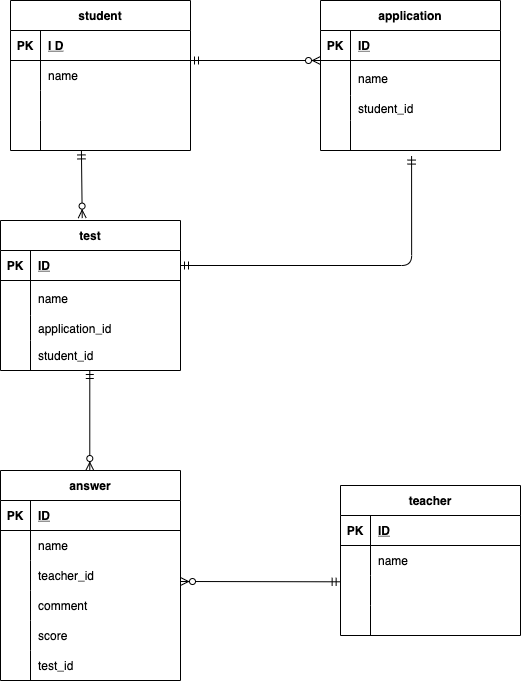

The diagram above was exported from draw.io. Its source (the exported page's mxGraphModel, read from the mxfile embedded in the PNG):
<mxGraphModel dx="689" dy="743" grid="1" gridSize="10" guides="1" tooltips="1" connect="1" arrows="1" fold="1" page="1" pageScale="1" pageWidth="827" pageHeight="1169" math="0" shadow="0">
  <root>
    <mxCell id="0" />
    <mxCell id="1" parent="0" />
    <mxCell id="2" value="student" style="shape=table;startSize=30;container=1;collapsible=1;childLayout=tableLayout;fixedRows=1;rowLines=0;fontStyle=1;align=center;resizeLast=1;" vertex="1" parent="1">
      <mxGeometry x="60" y="100" width="179.99999999999994" height="150" as="geometry" />
    </mxCell>
    <mxCell id="3" value="" style="shape=partialRectangle;collapsible=0;dropTarget=0;pointerEvents=0;fillColor=none;top=0;left=0;bottom=1;right=0;points=[[0,0.5],[1,0.5]];portConstraint=eastwest;" vertex="1" parent="2">
      <mxGeometry y="30" width="179.99999999999994" height="30" as="geometry" />
    </mxCell>
    <mxCell id="4" value="PK" style="shape=partialRectangle;connectable=0;fillColor=none;top=0;left=0;bottom=0;right=0;fontStyle=1;overflow=hidden;" vertex="1" parent="3">
      <mxGeometry width="30" height="30" as="geometry">
        <mxRectangle width="30" height="30" as="alternateBounds" />
      </mxGeometry>
    </mxCell>
    <mxCell id="5" value="I D" style="shape=partialRectangle;connectable=0;fillColor=none;top=0;left=0;bottom=0;right=0;align=left;spacingLeft=6;fontStyle=5;overflow=hidden;" vertex="1" parent="3">
      <mxGeometry x="30" width="149.99999999999994" height="30" as="geometry">
        <mxRectangle width="149.99999999999994" height="30" as="alternateBounds" />
      </mxGeometry>
    </mxCell>
    <mxCell id="6" value="" style="shape=partialRectangle;collapsible=0;dropTarget=0;pointerEvents=0;fillColor=none;top=0;left=0;bottom=0;right=0;points=[[0,0.5],[1,0.5]];portConstraint=eastwest;" vertex="1" parent="2">
      <mxGeometry y="60" width="179.99999999999994" height="30" as="geometry" />
    </mxCell>
    <mxCell id="7" value="" style="shape=partialRectangle;connectable=0;fillColor=none;top=0;left=0;bottom=0;right=0;editable=1;overflow=hidden;" vertex="1" parent="6">
      <mxGeometry width="30" height="30" as="geometry">
        <mxRectangle width="30" height="30" as="alternateBounds" />
      </mxGeometry>
    </mxCell>
    <mxCell id="8" value="name " style="shape=partialRectangle;connectable=0;fillColor=none;top=0;left=0;bottom=0;right=0;align=left;spacingLeft=6;overflow=hidden;" vertex="1" parent="6">
      <mxGeometry x="30" width="149.99999999999994" height="30" as="geometry">
        <mxRectangle width="149.99999999999994" height="30" as="alternateBounds" />
      </mxGeometry>
    </mxCell>
    <mxCell id="9" value="" style="shape=partialRectangle;collapsible=0;dropTarget=0;pointerEvents=0;fillColor=none;top=0;left=0;bottom=0;right=0;points=[[0,0.5],[1,0.5]];portConstraint=eastwest;" vertex="1" parent="2">
      <mxGeometry y="90" width="179.99999999999994" height="30" as="geometry" />
    </mxCell>
    <mxCell id="10" value="" style="shape=partialRectangle;connectable=0;fillColor=none;top=0;left=0;bottom=0;right=0;editable=1;overflow=hidden;" vertex="1" parent="9">
      <mxGeometry width="30" height="30" as="geometry">
        <mxRectangle width="30" height="30" as="alternateBounds" />
      </mxGeometry>
    </mxCell>
    <mxCell id="11" value="" style="shape=partialRectangle;connectable=0;fillColor=none;top=0;left=0;bottom=0;right=0;align=left;spacingLeft=6;overflow=hidden;" vertex="1" parent="9">
      <mxGeometry x="30" width="149.99999999999994" height="30" as="geometry">
        <mxRectangle width="149.99999999999994" height="30" as="alternateBounds" />
      </mxGeometry>
    </mxCell>
    <mxCell id="12" value="" style="shape=partialRectangle;collapsible=0;dropTarget=0;pointerEvents=0;fillColor=none;top=0;left=0;bottom=0;right=0;points=[[0,0.5],[1,0.5]];portConstraint=eastwest;" vertex="1" parent="2">
      <mxGeometry y="120" width="179.99999999999994" height="30" as="geometry" />
    </mxCell>
    <mxCell id="13" value="" style="shape=partialRectangle;connectable=0;fillColor=none;top=0;left=0;bottom=0;right=0;editable=1;overflow=hidden;" vertex="1" parent="12">
      <mxGeometry width="30" height="30" as="geometry">
        <mxRectangle width="30" height="30" as="alternateBounds" />
      </mxGeometry>
    </mxCell>
    <mxCell id="14" value="" style="shape=partialRectangle;connectable=0;fillColor=none;top=0;left=0;bottom=0;right=0;align=left;spacingLeft=6;overflow=hidden;" vertex="1" parent="12">
      <mxGeometry x="30" width="149.99999999999994" height="30" as="geometry">
        <mxRectangle width="149.99999999999994" height="30" as="alternateBounds" />
      </mxGeometry>
    </mxCell>
    <mxCell id="15" value="test" style="shape=table;startSize=30;container=1;collapsible=1;childLayout=tableLayout;fixedRows=1;rowLines=0;fontStyle=1;align=center;resizeLast=1;" vertex="1" parent="1">
      <mxGeometry x="50" y="320" width="180" height="150" as="geometry" />
    </mxCell>
    <mxCell id="16" value="" style="shape=partialRectangle;collapsible=0;dropTarget=0;pointerEvents=0;fillColor=none;top=0;left=0;bottom=1;right=0;points=[[0,0.5],[1,0.5]];portConstraint=eastwest;" vertex="1" parent="15">
      <mxGeometry y="30" width="180" height="30" as="geometry" />
    </mxCell>
    <mxCell id="17" value="PK" style="shape=partialRectangle;connectable=0;fillColor=none;top=0;left=0;bottom=0;right=0;fontStyle=1;overflow=hidden;" vertex="1" parent="16">
      <mxGeometry width="30" height="30" as="geometry">
        <mxRectangle width="30" height="30" as="alternateBounds" />
      </mxGeometry>
    </mxCell>
    <mxCell id="18" value="ID" style="shape=partialRectangle;connectable=0;fillColor=none;top=0;left=0;bottom=0;right=0;align=left;spacingLeft=6;fontStyle=5;overflow=hidden;" vertex="1" parent="16">
      <mxGeometry x="30" width="150" height="30" as="geometry">
        <mxRectangle width="150" height="30" as="alternateBounds" />
      </mxGeometry>
    </mxCell>
    <mxCell id="19" value="" style="shape=partialRectangle;collapsible=0;dropTarget=0;pointerEvents=0;fillColor=none;top=0;left=0;bottom=0;right=0;points=[[0,0.5],[1,0.5]];portConstraint=eastwest;" vertex="1" parent="15">
      <mxGeometry y="60" width="180" height="35" as="geometry" />
    </mxCell>
    <mxCell id="20" value="" style="shape=partialRectangle;connectable=0;fillColor=none;top=0;left=0;bottom=0;right=0;editable=1;overflow=hidden;" vertex="1" parent="19">
      <mxGeometry width="30" height="35" as="geometry">
        <mxRectangle width="30" height="35" as="alternateBounds" />
      </mxGeometry>
    </mxCell>
    <mxCell id="21" value="name" style="shape=partialRectangle;connectable=0;fillColor=none;top=0;left=0;bottom=0;right=0;align=left;spacingLeft=6;overflow=hidden;" vertex="1" parent="19">
      <mxGeometry x="30" width="150" height="35" as="geometry">
        <mxRectangle width="150" height="35" as="alternateBounds" />
      </mxGeometry>
    </mxCell>
    <mxCell id="22" value="" style="shape=partialRectangle;collapsible=0;dropTarget=0;pointerEvents=0;fillColor=none;top=0;left=0;bottom=0;right=0;points=[[0,0.5],[1,0.5]];portConstraint=eastwest;" vertex="1" parent="15">
      <mxGeometry y="95" width="180" height="25" as="geometry" />
    </mxCell>
    <mxCell id="23" value="" style="shape=partialRectangle;connectable=0;fillColor=none;top=0;left=0;bottom=0;right=0;editable=1;overflow=hidden;" vertex="1" parent="22">
      <mxGeometry width="30" height="25" as="geometry">
        <mxRectangle width="30" height="25" as="alternateBounds" />
      </mxGeometry>
    </mxCell>
    <mxCell id="24" value="application_id" style="shape=partialRectangle;connectable=0;fillColor=none;top=0;left=0;bottom=0;right=0;align=left;spacingLeft=6;overflow=hidden;" vertex="1" parent="22">
      <mxGeometry x="30" width="150" height="25" as="geometry">
        <mxRectangle width="150" height="25" as="alternateBounds" />
      </mxGeometry>
    </mxCell>
    <mxCell id="25" value="" style="shape=partialRectangle;collapsible=0;dropTarget=0;pointerEvents=0;fillColor=none;top=0;left=0;bottom=0;right=0;points=[[0,0.5],[1,0.5]];portConstraint=eastwest;" vertex="1" parent="15">
      <mxGeometry y="120" width="180" height="30" as="geometry" />
    </mxCell>
    <mxCell id="26" value="" style="shape=partialRectangle;connectable=0;fillColor=none;top=0;left=0;bottom=0;right=0;editable=1;overflow=hidden;" vertex="1" parent="25">
      <mxGeometry width="30" height="30" as="geometry">
        <mxRectangle width="30" height="30" as="alternateBounds" />
      </mxGeometry>
    </mxCell>
    <mxCell id="27" value="student_id" style="shape=partialRectangle;connectable=0;fillColor=none;top=0;left=0;bottom=0;right=0;align=left;spacingLeft=6;overflow=hidden;" vertex="1" parent="25">
      <mxGeometry x="30" width="150" height="30" as="geometry">
        <mxRectangle width="150" height="30" as="alternateBounds" />
      </mxGeometry>
    </mxCell>
    <mxCell id="28" value="teacher" style="shape=table;startSize=30;container=1;collapsible=1;childLayout=tableLayout;fixedRows=1;rowLines=0;fontStyle=1;align=center;resizeLast=1;" vertex="1" parent="1">
      <mxGeometry x="390" y="585" width="180" height="150" as="geometry" />
    </mxCell>
    <mxCell id="29" value="" style="shape=partialRectangle;collapsible=0;dropTarget=0;pointerEvents=0;fillColor=none;top=0;left=0;bottom=1;right=0;points=[[0,0.5],[1,0.5]];portConstraint=eastwest;" vertex="1" parent="28">
      <mxGeometry y="30" width="180" height="30" as="geometry" />
    </mxCell>
    <mxCell id="30" value="PK" style="shape=partialRectangle;connectable=0;fillColor=none;top=0;left=0;bottom=0;right=0;fontStyle=1;overflow=hidden;" vertex="1" parent="29">
      <mxGeometry width="30" height="30" as="geometry">
        <mxRectangle width="30" height="30" as="alternateBounds" />
      </mxGeometry>
    </mxCell>
    <mxCell id="31" value="ID" style="shape=partialRectangle;connectable=0;fillColor=none;top=0;left=0;bottom=0;right=0;align=left;spacingLeft=6;fontStyle=5;overflow=hidden;" vertex="1" parent="29">
      <mxGeometry x="30" width="150" height="30" as="geometry">
        <mxRectangle width="150" height="30" as="alternateBounds" />
      </mxGeometry>
    </mxCell>
    <mxCell id="32" value="" style="shape=partialRectangle;collapsible=0;dropTarget=0;pointerEvents=0;fillColor=none;top=0;left=0;bottom=0;right=0;points=[[0,0.5],[1,0.5]];portConstraint=eastwest;" vertex="1" parent="28">
      <mxGeometry y="60" width="180" height="30" as="geometry" />
    </mxCell>
    <mxCell id="33" value="" style="shape=partialRectangle;connectable=0;fillColor=none;top=0;left=0;bottom=0;right=0;editable=1;overflow=hidden;" vertex="1" parent="32">
      <mxGeometry width="30" height="30" as="geometry">
        <mxRectangle width="30" height="30" as="alternateBounds" />
      </mxGeometry>
    </mxCell>
    <mxCell id="34" value="name" style="shape=partialRectangle;connectable=0;fillColor=none;top=0;left=0;bottom=0;right=0;align=left;spacingLeft=6;overflow=hidden;" vertex="1" parent="32">
      <mxGeometry x="30" width="150" height="30" as="geometry">
        <mxRectangle width="150" height="30" as="alternateBounds" />
      </mxGeometry>
    </mxCell>
    <mxCell id="35" value="" style="shape=partialRectangle;collapsible=0;dropTarget=0;pointerEvents=0;fillColor=none;top=0;left=0;bottom=0;right=0;points=[[0,0.5],[1,0.5]];portConstraint=eastwest;" vertex="1" parent="28">
      <mxGeometry y="90" width="180" height="30" as="geometry" />
    </mxCell>
    <mxCell id="36" value="" style="shape=partialRectangle;connectable=0;fillColor=none;top=0;left=0;bottom=0;right=0;editable=1;overflow=hidden;" vertex="1" parent="35">
      <mxGeometry width="30" height="30" as="geometry">
        <mxRectangle width="30" height="30" as="alternateBounds" />
      </mxGeometry>
    </mxCell>
    <mxCell id="37" value="" style="shape=partialRectangle;connectable=0;fillColor=none;top=0;left=0;bottom=0;right=0;align=left;spacingLeft=6;overflow=hidden;" vertex="1" parent="35">
      <mxGeometry x="30" width="150" height="30" as="geometry">
        <mxRectangle width="150" height="30" as="alternateBounds" />
      </mxGeometry>
    </mxCell>
    <mxCell id="38" value="" style="shape=partialRectangle;collapsible=0;dropTarget=0;pointerEvents=0;fillColor=none;top=0;left=0;bottom=0;right=0;points=[[0,0.5],[1,0.5]];portConstraint=eastwest;" vertex="1" parent="28">
      <mxGeometry y="120" width="180" height="30" as="geometry" />
    </mxCell>
    <mxCell id="39" value="" style="shape=partialRectangle;connectable=0;fillColor=none;top=0;left=0;bottom=0;right=0;editable=1;overflow=hidden;" vertex="1" parent="38">
      <mxGeometry width="30" height="30" as="geometry">
        <mxRectangle width="30" height="30" as="alternateBounds" />
      </mxGeometry>
    </mxCell>
    <mxCell id="40" value="" style="shape=partialRectangle;connectable=0;fillColor=none;top=0;left=0;bottom=0;right=0;align=left;spacingLeft=6;overflow=hidden;" vertex="1" parent="38">
      <mxGeometry x="30" width="150" height="30" as="geometry">
        <mxRectangle width="150" height="30" as="alternateBounds" />
      </mxGeometry>
    </mxCell>
    <mxCell id="41" value="answer" style="shape=table;startSize=30;container=1;collapsible=1;childLayout=tableLayout;fixedRows=1;rowLines=0;fontStyle=1;align=center;resizeLast=1;gradientColor=none;swimlaneFillColor=none;strokeColor=default;" vertex="1" parent="1">
      <mxGeometry x="50" y="570" width="180" height="210" as="geometry" />
    </mxCell>
    <mxCell id="42" value="" style="shape=partialRectangle;collapsible=0;dropTarget=0;pointerEvents=0;fillColor=none;top=0;left=0;bottom=1;right=0;points=[[0,0.5],[1,0.5]];portConstraint=eastwest;" vertex="1" parent="41">
      <mxGeometry y="30" width="180" height="30" as="geometry" />
    </mxCell>
    <mxCell id="43" value="PK" style="shape=partialRectangle;connectable=0;fillColor=none;top=0;left=0;bottom=0;right=0;fontStyle=1;overflow=hidden;" vertex="1" parent="42">
      <mxGeometry width="30" height="30" as="geometry">
        <mxRectangle width="30" height="30" as="alternateBounds" />
      </mxGeometry>
    </mxCell>
    <mxCell id="44" value="ID" style="shape=partialRectangle;connectable=0;fillColor=none;top=0;left=0;bottom=0;right=0;align=left;spacingLeft=6;fontStyle=5;overflow=hidden;" vertex="1" parent="42">
      <mxGeometry x="30" width="150" height="30" as="geometry">
        <mxRectangle width="150" height="30" as="alternateBounds" />
      </mxGeometry>
    </mxCell>
    <mxCell id="45" value="" style="shape=partialRectangle;collapsible=0;dropTarget=0;pointerEvents=0;fillColor=none;top=0;left=0;bottom=0;right=0;points=[[0,0.5],[1,0.5]];portConstraint=eastwest;" vertex="1" parent="41">
      <mxGeometry y="60" width="180" height="30" as="geometry" />
    </mxCell>
    <mxCell id="46" value="" style="shape=partialRectangle;connectable=0;fillColor=none;top=0;left=0;bottom=0;right=0;editable=1;overflow=hidden;" vertex="1" parent="45">
      <mxGeometry width="30" height="30" as="geometry">
        <mxRectangle width="30" height="30" as="alternateBounds" />
      </mxGeometry>
    </mxCell>
    <mxCell id="47" value="name" style="shape=partialRectangle;connectable=0;fillColor=none;top=0;left=0;bottom=0;right=0;align=left;spacingLeft=6;overflow=hidden;" vertex="1" parent="45">
      <mxGeometry x="30" width="150" height="30" as="geometry">
        <mxRectangle width="150" height="30" as="alternateBounds" />
      </mxGeometry>
    </mxCell>
    <mxCell id="48" value="" style="shape=partialRectangle;collapsible=0;dropTarget=0;pointerEvents=0;fillColor=none;top=0;left=0;bottom=0;right=0;points=[[0,0.5],[1,0.5]];portConstraint=eastwest;" vertex="1" parent="41">
      <mxGeometry y="90" width="180" height="30" as="geometry" />
    </mxCell>
    <mxCell id="49" value="" style="shape=partialRectangle;connectable=0;fillColor=none;top=0;left=0;bottom=0;right=0;editable=1;overflow=hidden;" vertex="1" parent="48">
      <mxGeometry width="30" height="30" as="geometry">
        <mxRectangle width="30" height="30" as="alternateBounds" />
      </mxGeometry>
    </mxCell>
    <mxCell id="50" value="teacher_id" style="shape=partialRectangle;connectable=0;fillColor=none;top=0;left=0;bottom=0;right=0;align=left;spacingLeft=6;overflow=hidden;" vertex="1" parent="48">
      <mxGeometry x="30" width="150" height="30" as="geometry">
        <mxRectangle width="150" height="30" as="alternateBounds" />
      </mxGeometry>
    </mxCell>
    <mxCell id="51" value="" style="shape=partialRectangle;collapsible=0;dropTarget=0;pointerEvents=0;fillColor=none;top=0;left=0;bottom=0;right=0;points=[[0,0.5],[1,0.5]];portConstraint=eastwest;" vertex="1" parent="41">
      <mxGeometry y="120" width="180" height="30" as="geometry" />
    </mxCell>
    <mxCell id="52" value="" style="shape=partialRectangle;connectable=0;fillColor=none;top=0;left=0;bottom=0;right=0;editable=1;overflow=hidden;" vertex="1" parent="51">
      <mxGeometry width="30" height="30" as="geometry">
        <mxRectangle width="30" height="30" as="alternateBounds" />
      </mxGeometry>
    </mxCell>
    <mxCell id="53" value="comment" style="shape=partialRectangle;connectable=0;fillColor=none;top=0;left=0;bottom=0;right=0;align=left;spacingLeft=6;overflow=hidden;" vertex="1" parent="51">
      <mxGeometry x="30" width="150" height="30" as="geometry">
        <mxRectangle width="150" height="30" as="alternateBounds" />
      </mxGeometry>
    </mxCell>
    <mxCell id="120" style="shape=partialRectangle;collapsible=0;dropTarget=0;pointerEvents=0;fillColor=none;top=0;left=0;bottom=0;right=0;points=[[0,0.5],[1,0.5]];portConstraint=eastwest;" vertex="1" parent="41">
      <mxGeometry y="150" width="180" height="30" as="geometry" />
    </mxCell>
    <mxCell id="121" style="shape=partialRectangle;connectable=0;fillColor=none;top=0;left=0;bottom=0;right=0;editable=1;overflow=hidden;" vertex="1" parent="120">
      <mxGeometry width="30" height="30" as="geometry">
        <mxRectangle width="30" height="30" as="alternateBounds" />
      </mxGeometry>
    </mxCell>
    <mxCell id="122" value="score" style="shape=partialRectangle;connectable=0;fillColor=none;top=0;left=0;bottom=0;right=0;align=left;spacingLeft=6;overflow=hidden;" vertex="1" parent="120">
      <mxGeometry x="30" width="150" height="30" as="geometry">
        <mxRectangle width="150" height="30" as="alternateBounds" />
      </mxGeometry>
    </mxCell>
    <mxCell id="125" style="shape=partialRectangle;collapsible=0;dropTarget=0;pointerEvents=0;fillColor=none;top=0;left=0;bottom=0;right=0;points=[[0,0.5],[1,0.5]];portConstraint=eastwest;" vertex="1" parent="41">
      <mxGeometry y="180" width="180" height="30" as="geometry" />
    </mxCell>
    <mxCell id="126" style="shape=partialRectangle;connectable=0;fillColor=none;top=0;left=0;bottom=0;right=0;editable=1;overflow=hidden;" vertex="1" parent="125">
      <mxGeometry width="30" height="30" as="geometry">
        <mxRectangle width="30" height="30" as="alternateBounds" />
      </mxGeometry>
    </mxCell>
    <mxCell id="127" value="test_id" style="shape=partialRectangle;connectable=0;fillColor=none;top=0;left=0;bottom=0;right=0;align=left;spacingLeft=6;overflow=hidden;" vertex="1" parent="125">
      <mxGeometry x="30" width="150" height="30" as="geometry">
        <mxRectangle width="150" height="30" as="alternateBounds" />
      </mxGeometry>
    </mxCell>
    <mxCell id="67" value="" style="fontSize=12;html=1;endArrow=ERzeroToMany;startArrow=ERmandOne;" edge="1" parent="1">
      <mxGeometry width="100" height="100" relative="1" as="geometry">
        <mxPoint x="240" y="160" as="sourcePoint" />
        <mxPoint x="370" y="160" as="targetPoint" />
      </mxGeometry>
    </mxCell>
    <mxCell id="68" value="application" style="shape=table;startSize=30;container=1;collapsible=1;childLayout=tableLayout;fixedRows=1;rowLines=0;fontStyle=1;align=center;resizeLast=1;" vertex="1" parent="1">
      <mxGeometry x="370" y="100" width="180" height="150" as="geometry" />
    </mxCell>
    <mxCell id="69" value="" style="shape=partialRectangle;collapsible=0;dropTarget=0;pointerEvents=0;fillColor=none;top=0;left=0;bottom=1;right=0;points=[[0,0.5],[1,0.5]];portConstraint=eastwest;" vertex="1" parent="68">
      <mxGeometry y="30" width="180" height="30" as="geometry" />
    </mxCell>
    <mxCell id="70" value="PK" style="shape=partialRectangle;connectable=0;fillColor=none;top=0;left=0;bottom=0;right=0;fontStyle=1;overflow=hidden;" vertex="1" parent="69">
      <mxGeometry width="30" height="30" as="geometry">
        <mxRectangle width="30" height="30" as="alternateBounds" />
      </mxGeometry>
    </mxCell>
    <mxCell id="71" value="ID" style="shape=partialRectangle;connectable=0;fillColor=none;top=0;left=0;bottom=0;right=0;align=left;spacingLeft=6;fontStyle=5;overflow=hidden;" vertex="1" parent="69">
      <mxGeometry x="30" width="150" height="30" as="geometry">
        <mxRectangle width="150" height="30" as="alternateBounds" />
      </mxGeometry>
    </mxCell>
    <mxCell id="72" value="" style="shape=partialRectangle;collapsible=0;dropTarget=0;pointerEvents=0;fillColor=none;top=0;left=0;bottom=0;right=0;points=[[0,0.5],[1,0.5]];portConstraint=eastwest;" vertex="1" parent="68">
      <mxGeometry y="60" width="180" height="35" as="geometry" />
    </mxCell>
    <mxCell id="73" value="" style="shape=partialRectangle;connectable=0;fillColor=none;top=0;left=0;bottom=0;right=0;editable=1;overflow=hidden;" vertex="1" parent="72">
      <mxGeometry width="30" height="35" as="geometry">
        <mxRectangle width="30" height="35" as="alternateBounds" />
      </mxGeometry>
    </mxCell>
    <mxCell id="74" value="name" style="shape=partialRectangle;connectable=0;fillColor=none;top=0;left=0;bottom=0;right=0;align=left;spacingLeft=6;overflow=hidden;" vertex="1" parent="72">
      <mxGeometry x="30" width="150" height="35" as="geometry">
        <mxRectangle width="150" height="35" as="alternateBounds" />
      </mxGeometry>
    </mxCell>
    <mxCell id="75" value="" style="shape=partialRectangle;collapsible=0;dropTarget=0;pointerEvents=0;fillColor=none;top=0;left=0;bottom=0;right=0;points=[[0,0.5],[1,0.5]];portConstraint=eastwest;" vertex="1" parent="68">
      <mxGeometry y="95" width="180" height="25" as="geometry" />
    </mxCell>
    <mxCell id="76" value="" style="shape=partialRectangle;connectable=0;fillColor=none;top=0;left=0;bottom=0;right=0;editable=1;overflow=hidden;" vertex="1" parent="75">
      <mxGeometry width="30" height="25" as="geometry">
        <mxRectangle width="30" height="25" as="alternateBounds" />
      </mxGeometry>
    </mxCell>
    <mxCell id="77" value="student_id" style="shape=partialRectangle;connectable=0;fillColor=none;top=0;left=0;bottom=0;right=0;align=left;spacingLeft=6;overflow=hidden;" vertex="1" parent="75">
      <mxGeometry x="30" width="150" height="25" as="geometry">
        <mxRectangle width="150" height="25" as="alternateBounds" />
      </mxGeometry>
    </mxCell>
    <mxCell id="78" value="" style="shape=partialRectangle;collapsible=0;dropTarget=0;pointerEvents=0;fillColor=none;top=0;left=0;bottom=0;right=0;points=[[0,0.5],[1,0.5]];portConstraint=eastwest;" vertex="1" parent="68">
      <mxGeometry y="120" width="180" height="30" as="geometry" />
    </mxCell>
    <mxCell id="79" value="" style="shape=partialRectangle;connectable=0;fillColor=none;top=0;left=0;bottom=0;right=0;editable=1;overflow=hidden;" vertex="1" parent="78">
      <mxGeometry width="30" height="30" as="geometry">
        <mxRectangle width="30" height="30" as="alternateBounds" />
      </mxGeometry>
    </mxCell>
    <mxCell id="80" value="" style="shape=partialRectangle;connectable=0;fillColor=none;top=0;left=0;bottom=0;right=0;align=left;spacingLeft=6;overflow=hidden;" vertex="1" parent="78">
      <mxGeometry x="30" width="150" height="30" as="geometry">
        <mxRectangle width="150" height="30" as="alternateBounds" />
      </mxGeometry>
    </mxCell>
    <mxCell id="96" value="" style="fontSize=12;html=1;endArrow=ERzeroToMany;startArrow=ERmandOne;entryX=0.454;entryY=-0.016;entryDx=0;entryDy=0;entryPerimeter=0;exitX=0.394;exitY=1.014;exitDx=0;exitDy=0;exitPerimeter=0;" edge="1" parent="1" source="12" target="15">
      <mxGeometry width="100" height="100" relative="1" as="geometry">
        <mxPoint x="130" y="270" as="sourcePoint" />
        <mxPoint x="215" y="279.9999999999999" as="targetPoint" />
      </mxGeometry>
    </mxCell>
    <mxCell id="101" value="" style="fontSize=12;html=1;endArrow=ERzeroToMany;startArrow=ERmandOne;entryX=0;entryY=0.5;entryDx=0;entryDy=0;" edge="1" parent="1">
      <mxGeometry width="100" height="100" relative="1" as="geometry">
        <mxPoint x="139.29" y="470" as="sourcePoint" />
        <mxPoint x="139.29" y="570" as="targetPoint" />
      </mxGeometry>
    </mxCell>
    <mxCell id="124" value="" style="edgeStyle=orthogonalEdgeStyle;fontSize=12;html=1;endArrow=ERmandOne;startArrow=ERmandOne;exitX=1;exitY=0.5;exitDx=0;exitDy=0;entryX=0.506;entryY=1.186;entryDx=0;entryDy=0;entryPerimeter=0;" edge="1" parent="1" source="16" target="78">
      <mxGeometry width="100" height="100" relative="1" as="geometry">
        <mxPoint x="340" y="400" as="sourcePoint" />
        <mxPoint x="460" y="320" as="targetPoint" />
        <Array as="points">
          <mxPoint x="461" y="365" />
        </Array>
      </mxGeometry>
    </mxCell>
    <mxCell id="128" value="" style="fontSize=12;html=1;endArrow=ERzeroToMany;startArrow=ERmandOne;exitX=-0.002;exitY=0.21;exitDx=0;exitDy=0;exitPerimeter=0;" edge="1" parent="1" source="35">
      <mxGeometry width="100" height="100" relative="1" as="geometry">
        <mxPoint x="309.9999999999999" y="610" as="sourcePoint" />
        <mxPoint x="230" y="681" as="targetPoint" />
      </mxGeometry>
    </mxCell>
  </root>
</mxGraphModel>